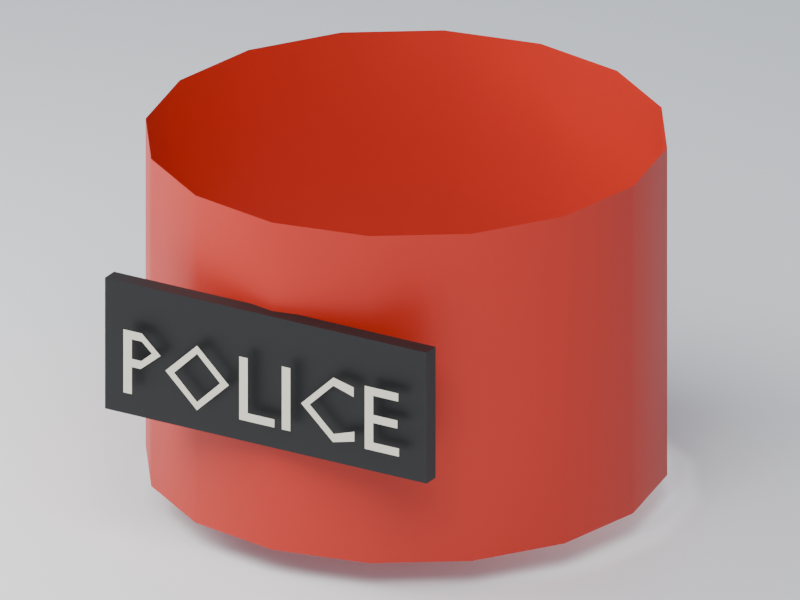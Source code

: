 # Source: bac-armband.blend  (saved by Blender 5.2.44; exported with 4.5.12 LTS)
import bpy
from mathutils import Matrix  # noqa: F401  (used for matrix-valued properties, if any)

bpy.ops.wm.read_factory_settings(use_empty=True)
scene = bpy.context.scene
scene.name = 'Scene'

# ---- collections
col_collection = bpy.data.collections.new('Collection'); scene.collection.children.link(col_collection)

# ---- images (referenced by path relative to the original .blend; pixels are not part of the script)
import os
ASSET_DIR = os.environ.get("B2B_ASSET_DIR", "")  # directory of the original .blend (textures are referenced by path, not embedded)
HERE = os.path.dirname(os.path.abspath(__file__))  # packed textures are extracted next to this script under _unpacked/

def load_image(name, relpath, width, height, colorspace="sRGB"):
    """Load a texture the original file referenced (path relative to the .blend, or extracted next to this script)."""
    p = next((c for c in (os.path.join(HERE, relpath), os.path.join(ASSET_DIR, relpath)) if relpath and os.path.exists(c)), "")
    if p:
        img = bpy.data.images.load(p, check_existing=True)
        img.name = name
    else:  # same state as the original file: an image datablock whose file is absent (Cycles renders it pink)
        img = bpy.data.images.new(name, width, height)
        img.source = "FILE"
        img.filepath = "//" + (relpath or name)
    img.colorspace_settings.name = colorspace
    return img
img_palette_png = load_image('palette.png', '_unpacked/palette.be129da6.png', 16, 1, 'sRGB')

# ---- materials (node trees are filled in below, after node groups)
mat_manif_palette = bpy.data.materials.new('manif-palette')
mat_preview_ivory_001 = bpy.data.materials.new('preview-ivory.001')
mat_preview_ivory_001.diffuse_color = (0.75, 0.76, 0.72, 1.0)

# ---- material node trees
mat_manif_palette.use_nodes = True; mat_manif_palette.node_tree.nodes.clear()
_N = mat_manif_palette.node_tree.nodes; _L = mat_manif_palette.node_tree.links
n0 = _N.new('ShaderNodeBsdfPrincipled'); n0.name = 'Principled BSDF'; n0.location = (-200, 100)
n0.inputs[2].default_value = 0.52
n0.inputs[10].default_value = 0.005
n1 = _N.new('ShaderNodeOutputMaterial'); n1.name = 'Material Output'; n1.location = (200, 100)
n2 = _N.new('ShaderNodeTexImage'); n2.name = 'Image Texture'; n2.location = (0, 0)
n2.image = img_palette_png
n2.interpolation = 'Closest'
_L.new(n0.outputs[0], n1.inputs[0])
_L.new(n2.outputs[0], n0.inputs[0])
n1.is_active_output = True
mat_preview_ivory_001.use_nodes = True; mat_preview_ivory_001.node_tree.nodes.clear()
_N = mat_preview_ivory_001.node_tree.nodes; _L = mat_preview_ivory_001.node_tree.links
n0 = _N.new('ShaderNodeBsdfPrincipled'); n0.name = 'Principled BSDF'; n0.location = (-200, 100)
n0.inputs[10].default_value = 0.005
n1 = _N.new('ShaderNodeOutputMaterial'); n1.name = 'Material Output'; n1.location = (200, 100)
_L.new(n0.outputs[0], n1.inputs[0])
n1.is_active_output = True

# ---- world
world_world = bpy.data.worlds.new('World'); scene.world = world_world
world_world.use_nodes = True; world_world.node_tree.nodes.clear()
_N = world_world.node_tree.nodes; _L = world_world.node_tree.links
n0 = _N.new('ShaderNodeOutputWorld'); n0.name = 'World Output'; n0.location = (200, 100)
n1 = _N.new('ShaderNodeBackground'); n1.name = 'Background'; n1.location = (-200, 100)
n1.inputs[0].default_value = (0.65, 0.74, 0.86, 1.0)
n1.inputs[1].default_value = 0.5
_L.new(n1.outputs[0], n0.inputs[0])
n0.is_active_output = True
world_world.color = (0.35, 0.35, 0.35)
world_world.sun_shadow_jitter_overblur = 0.0

# ---- cameras
cam_camera_002 = bpy.data.cameras.new('Camera.002')
cam_camera_002.type = 'ORTHO'
cam_camera_002.ortho_scale = 0.2247

# ---- lights
light_area_002 = bpy.data.lights.new('Area.002', 'AREA')
light_area_002.energy = 2.403
light_area_002.shape = 'DISK'
light_area_002.size = 0.465
light_area_002.size_y = 1.0
light_area_003 = bpy.data.lights.new('Area.003', 'AREA')
light_area_003.energy = 1.442
light_area_003.shape = 'DISK'
light_area_003.size = 0.31
light_area_003.size_y = 1.0

# ---- meshes
me_brassard = bpy.data.meshes.new('brassard')
me_brassard.from_pydata([(0.074, 0.0, 0.0), (0.06837, 0.02832, 0.0), (0.05233, 0.05233, 0.0), (0.02832, 0.06837, 0.0), (4.531e-18, 0.074, 0.0), (-0.02832, 0.06837, 0.0), (-0.05233, 0.05233, 0.0), (-0.06837, 0.02832, 0.0), (-0.074, 9.062e-18, 0.0), (-0.06837, -0.02832, 0.0), (-0.05233, -0.05233, 0.0), (-0.02832, -0.06837, 0.0), (-1.359e-17, -0.074, 0.0), (0.02832, -0.06837, 0.0), (0.05233, -0.05233, 0.0), (0.06837, -0.02832, 0.0), (0.074, 0.0, 0.1), (0.06837, 0.02832, 0.1), (0.05233, 0.05233, 0.1), (0.02832, 0.06837, 0.1), (4.531e-18, 0.074, 0.1), (-0.02832, 0.06837, 0.1), (-0.05233, 0.05233, 0.1), (-0.06837, 0.02832, 0.1), (-0.074, 9.062e-18, 0.1), (-0.06837, -0.02832, 0.1), (-0.05233, -0.05233, 0.1), (-0.02832, -0.06837, 0.1), (-1.359e-17, -0.074, 0.1), (0.02832, -0.06837, 0.1), (0.05233, -0.05233, 0.1), (0.06837, -0.02832, 0.1), (-0.0525, -0.0775, 0.033), (-0.0525, -0.0775, 0.073), (-0.0525, -0.0725, 0.033), (-0.0525, -0.0725, 0.073), (0.0525, -0.0775, 0.033), (0.0525, -0.0775, 0.073), (0.0525, -0.0725, 0.033), (0.0525, -0.0725, 0.073), (0.04533, -0.081, 0.06029), (0.03438, -0.081, 0.06029), (0.03438, -0.081, 0.041), (0.04558, -0.081, 0.041), (0.04558, -0.081, 0.04349), (0.03715, -0.081, 0.04349), (0.03715, -0.081, 0.04949), (0.04504, -0.081, 0.04949), (0.04504, -0.081, 0.05197), (0.03715, -0.081, 0.05197), (0.03715, -0.081, 0.0578), (0.04533, -0.081, 0.0578), (0.03079, -0.081, 0.05896), (0.02417, -0.081, 0.06054), (0.01359, -0.081, 0.05036), (0.024, -0.081, 0.04075), (0.03099, -0.081, 0.04244), (0.03099, -0.081, 0.04547), (0.02425, -0.081, 0.04329), (0.01645, -0.081, 0.05062), (0.02414, -0.081, 0.058), (0.03079, -0.081, 0.05599), (0.01008, -0.081, 0.06029), (0.007311, -0.081, 0.06029), (0.007311, -0.081, 0.041), (0.01008, -0.081, 0.041), (-0.003832, -0.081, 0.06029), (-0.006604, -0.081, 0.06029), (-0.006604, -0.081, 0.041), (0.004879, -0.081, 0.041), (0.004879, -0.081, 0.04349), (-0.003832, -0.081, 0.04349), (-0.0307, -0.081, 0.05064), (-0.02041, -0.081, 0.04075), (-0.00997, -0.081, 0.05064), (-0.02035, -0.081, 0.06054), (-0.02785, -0.081, 0.05064), (-0.02035, -0.081, 0.058), (-0.01283, -0.081, 0.05064), (-0.02035, -0.081, 0.04329), (-0.04442, -0.081, 0.06029), (-0.04442, -0.081, 0.041), (-0.04165, -0.081, 0.041), (-0.04165, -0.081, 0.04934), (-0.03876, -0.081, 0.04934), (-0.03226, -0.081, 0.05475), (-0.0384, -0.081, 0.06029), (-0.04165, -0.081, 0.0578), (-0.0384, -0.081, 0.0578), (-0.03511, -0.081, 0.05486), (-0.03851, -0.081, 0.05183), (-0.04165, -0.081, 0.05183)], [], [(0, 1, 17, 16), (1, 2, 18, 17), (2, 3, 19, 18), (3, 4, 20, 19), (4, 5, 21, 20), (5, 6, 22, 21), (6, 7, 23, 22), (7, 8, 24, 23), (8, 9, 25, 24), (9, 10, 26, 25), (10, 11, 27, 26), (11, 12, 28, 27), (12, 13, 29, 28), (13, 14, 30, 29), (14, 15, 31, 30), (15, 0, 16, 31), (32, 33, 35, 34), (34, 35, 39, 38), (38, 39, 37, 36), (36, 37, 33, 32), (34, 38, 36, 32), (39, 35, 33, 37), (42, 45, 46), (41, 42, 46), (46, 49, 41), (49, 50, 41), (45, 42, 43), (43, 44, 45), (49, 46, 47), (47, 48, 49), (51, 40, 50), (41, 50, 40), (59, 54, 55), (60, 53, 59), (54, 59, 53), (56, 57, 58), (56, 58, 55), (59, 55, 58), (61, 52, 60), (53, 60, 52), (63, 64, 65), (65, 62, 63), (67, 68, 71), (71, 68, 69), (69, 70, 71), (67, 71, 66), (76, 72, 73), (73, 79, 76), (75, 77, 78), (78, 74, 75), (74, 78, 73), (79, 73, 78), (77, 75, 76), (72, 76, 75), (81, 82, 83), (83, 91, 81), (80, 81, 91), (91, 87, 80), (86, 89, 85), (85, 89, 84), (90, 84, 89), (89, 86, 88), (91, 83, 84), (84, 90, 91), (88, 86, 87), (80, 87, 86)])
me_brassard.polygons.foreach_set('use_smooth', [1, 1, 1, 1, 1, 1, 1, 1, 1, 1, 1, 1, 1, 1, 1, 1, 0, 0, 0, 0, 0, 0, 0, 0, 0, 0, 0, 0, 0, 0, 0, 0, 0, 0, 0, 0, 0, 0, 0, 0, 0, 0, 0, 0, 0, 0, 0, 0, 0, 0, 0, 0, 0, 0, 0, 0, 0, 0, 0, 0, 0, 0, 0, 0, 0, 0])
_uv = me_brassard.uv_layers.new(name='UVMap')
_uv.uv.foreach_set('vector', [0.03125, 0.5, 0.03125, 0.5, 0.03125, 0.5, 0.03125, 0.5, 0.03125, 0.5, 0.03125, 0.5, 0.03125, 0.5, 0.03125, 0.5, 0.03125, 0.5, 0.03125, 0.5, 0.03125, 0.5, 0.03125, 0.5, 0.03125, 0.5, 0.03125, 0.5, 0.03125, 0.5, 0.03125, 0.5, 0.03125, 0.5, 0.03125, 0.5, 0.03125, 0.5, 0.03125, 0.5, 0.03125, 0.5, 0.03125, 0.5, 0.03125, 0.5, 0.03125, 0.5, 0.03125, 0.5, 0.03125, 0.5, 0.03125, 0.5, 0.03125, 0.5, 0.03125, 0.5, 0.03125, 0.5, 0.03125, 0.5, 0.03125, 0.5, 0.03125, 0.5, 0.03125, 0.5, 0.03125, 0.5, 0.03125, 0.5, 0.03125, 0.5, 0.03125, 0.5, 0.03125, 0.5, 0.03125, 0.5, 0.03125, 0.5, 0.03125, 0.5, 0.03125, 0.5, 0.03125, 0.5, 0.03125, 0.5, 0.03125, 0.5, 0.03125, 0.5, 0.03125, 0.5, 0.03125, 0.5, 0.03125, 0.5, 0.03125, 0.5, 0.03125, 0.5, 0.03125, 0.5, 0.03125, 0.5, 0.03125, 0.5, 0.03125, 0.5, 0.03125, 0.5, 0.03125, 0.5, 0.03125, 0.5, 0.03125, 0.5, 0.03125, 0.5, 0.03125, 0.5, 0.03125, 0.5, 0.03125, 0.5, 0.5312, 0.5, 0.5312, 0.5, 0.5312, 0.5, 0.5312, 0.5, 0.5312, 0.5, 0.5312, 0.5, 0.5312, 0.5, 0.5312, 0.5, 0.5312, 0.5, 0.5312, 0.5, 0.5312, 0.5, 0.5312, 0.5, 0.5312, 0.5, 0.5312, 0.5, 0.5312, 0.5, 0.5312, 0.5, 0.5312, 0.5, 0.5312, 0.5, 0.5312, 0.5, 0.5312, 0.5, 0.5312, 0.5, 0.5312, 0.5, 0.5312, 0.5, 0.5312, 0.5, 0.4688, 0.5, 0.4688, 0.5, 0.4688, 0.5, 0.4688, 0.5, 0.4688, 0.5, 0.4688, 0.5, 0.4688, 0.5, 0.4688, 0.5, 0.4688, 0.5, 0.4688, 0.5, 0.4688, 0.5, 0.4688, 0.5, 0.4688, 0.5, 0.4688, 0.5, 0.4688, 0.5, 0.4688, 0.5, 0.4688, 0.5, 0.4688, 0.5, 0.4688, 0.5, 0.4688, 0.5, 0.4688, 0.5, 0.4688, 0.5, 0.4688, 0.5, 0.4688, 0.5, 0.4688, 0.5, 0.4688, 0.5, 0.4688, 0.5, 0.4688, 0.5, 0.4688, 0.5, 0.4688, 0.5, 0.4688, 0.5, 0.4688, 0.5, 0.4688, 0.5, 0.4688, 0.5, 0.4688, 0.5, 0.4688, 0.5, 0.4688, 0.5, 0.4688, 0.5, 0.4688, 0.5, 0.4688, 0.5, 0.4688, 0.5, 0.4688, 0.5, 0.4688, 0.5, 0.4688, 0.5, 0.4688, 0.5, 0.4688, 0.5, 0.4688, 0.5, 0.4688, 0.5, 0.4688, 0.5, 0.4688, 0.5, 0.4688, 0.5, 0.4688, 0.5, 0.4688, 0.5, 0.4688, 0.5, 0.4688, 0.5, 0.4688, 0.5, 0.4688, 0.5, 0.4688, 0.5, 0.4688, 0.5, 0.4688, 0.5, 0.4688, 0.5, 0.4688, 0.5, 0.4688, 0.5, 0.4688, 0.5, 0.4688, 0.5, 0.4688, 0.5, 0.4688, 0.5, 0.4688, 0.5, 0.4688, 0.5, 0.4688, 0.5, 0.4688, 0.5, 0.4688, 0.5, 0.4688, 0.5, 0.4688, 0.5, 0.4688, 0.5, 0.4688, 0.5, 0.4688, 0.5, 0.4688, 0.5, 0.4688, 0.5, 0.4688, 0.5, 0.4688, 0.5, 0.4688, 0.5, 0.4688, 0.5, 0.4688, 0.5, 0.4688, 0.5, 0.4688, 0.5, 0.4688, 0.5, 0.4688, 0.5, 0.4688, 0.5, 0.4688, 0.5, 0.4688, 0.5, 0.4688, 0.5, 0.4688, 0.5, 0.4688, 0.5, 0.4688, 0.5, 0.4688, 0.5, 0.4688, 0.5, 0.4688, 0.5, 0.4688, 0.5, 0.4688, 0.5, 0.4688, 0.5, 0.4688, 0.5, 0.4688, 0.5, 0.4688, 0.5, 0.4688, 0.5, 0.4688, 0.5, 0.4688, 0.5, 0.4688, 0.5, 0.4688, 0.5, 0.4688, 0.5, 0.4688, 0.5, 0.4688, 0.5, 0.4688, 0.5, 0.4688, 0.5, 0.4688, 0.5, 0.4688, 0.5, 0.4688, 0.5, 0.4688, 0.5, 0.4688, 0.5, 0.4688, 0.5, 0.4688, 0.5, 0.4688, 0.5, 0.4688, 0.5, 0.4688, 0.5, 0.4688, 0.5, 0.4688, 0.5, 0.4688, 0.5, 0.4688, 0.5, 0.4688, 0.5, 0.4688, 0.5, 0.4688, 0.5, 0.4688, 0.5])
me_brassard.materials.append(mat_manif_palette)
me_brassard.update()
me_plane_001 = bpy.data.meshes.new('Plane.001')
me_plane_001.from_pydata([(-15.5, -15.5, 0.0), (15.5, -15.5, 0.0), (-15.5, 15.5, 0.0), (15.5, 15.5, 0.0)], [], [(0, 1, 3, 2)])
_uv = me_plane_001.uv_layers.new(name='UVMap')
_uv.uv.foreach_set('vector', [0.0, 0.0, 1.0, 0.0, 1.0, 1.0, 0.0, 1.0])
me_plane_001.materials.append(mat_preview_ivory_001)
me_plane_001.update()

# ---- objects
ob_bac_armband = bpy.data.objects.new('bac-armband', me_brassard)
ob_bac_armband_root = bpy.data.objects.new('bac-armband-root', None)
ob_camera = bpy.data.objects.new('Camera', cam_camera_002)
ob_area = bpy.data.objects.new('Area', light_area_002)
ob_area_001 = bpy.data.objects.new('Area.001', light_area_003)
ob_preview_ground = bpy.data.objects.new('preview-ground', me_plane_001)

# ---- transforms, parenting, visibility, modifiers, constraints
ob_bac_armband.parent = ob_bac_armband_root
ob_bac_armband.location = (0.0, 0.0, 0.0)
ob_bac_armband_root.location = (0.0, 0.0, 0.0)
ob_camera.location = (0.248, -0.422, 0.2593)
ob_camera.rotation_euler = (1.165, -2.545e-08, 0.535)
ob_area.location = (0.155, -0.3135, 0.515)
ob_area.rotation_euler = (0.6405, 2.961e-08, 0.4636)
ob_area_001.location = (-0.31, -0.1585, 0.2825)
ob_area_001.rotation_euler = (0.9799, 1.347e-07, -1.107)
ob_preview_ground.location = (0.0, 0.0, -0.008)

# ---- collection membership
col_collection.objects.link(ob_bac_armband)
col_collection.objects.link(ob_bac_armband_root)
col_collection.objects.link(ob_camera)
col_collection.objects.link(ob_area)
col_collection.objects.link(ob_area_001)
col_collection.objects.link(ob_preview_ground)

# ---- scene / render settings (as saved in the file)
scene.camera = ob_camera
scene.frame_start = 1; scene.frame_end = 250; scene.frame_set(1)
scene.render.engine = 'CYCLES'
scene.render.resolution_x = 640
scene.render.resolution_y = 480
scene.render.bake_bias = 0.0
scene.render.bake_samples = 0
scene.render.compositor_device = 'GPU'
scene.cycles.samples = 12
scene.eevee.use_volume_custom_range = False
scene.eevee.fast_gi_thickness_near = 0.1
scene.eevee.fast_gi_thickness_far = 0.0
scene.eevee.ray_tracing_options.screen_trace_thickness = 0.1
scene.view_settings.exposure = 0.5
bpy.context.view_layer.update()
